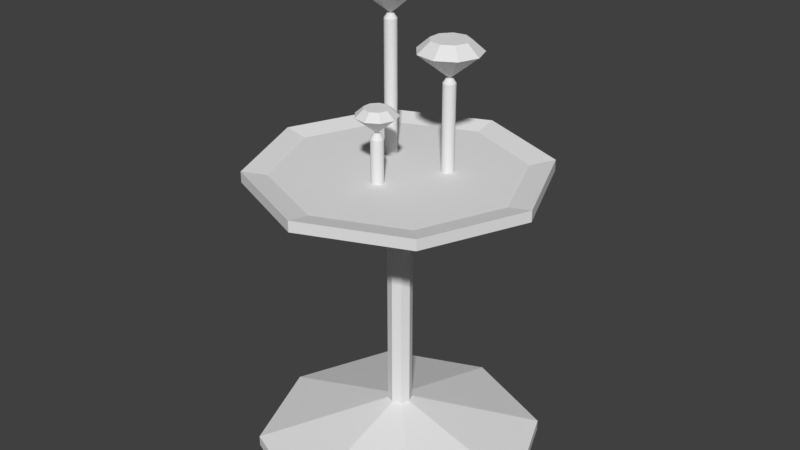 # Source: diamonds.blend  (saved by Blender 2.79.0; exported with 4.5.12 LTS)
import bpy
from mathutils import Matrix  # noqa: F401  (used for matrix-valued properties, if any)

bpy.ops.wm.read_factory_settings(use_empty=True)
scene = bpy.context.scene
scene.name = 'Scene'

# ---- collections
col_collection_1 = bpy.data.collections.new('Collection 1'); scene.collection.children.link(col_collection_1)

# ---- world
world_world = bpy.data.worlds.new('World'); scene.world = world_world
world_world.color = (0.05088, 0.05088, 0.05088)
world_world.use_sun_shadow = False
world_world.sun_shadow_jitter_overblur = 0.0
world_world.cycles.sampling_method = 'MANUAL'

# ---- meshes
me_diamond_002 = bpy.data.meshes.new('Diamond.002')
me_diamond_002.from_pydata([(0.0, 0.0, 0.35), (0.0, 0.0, -0.8), (0.6, 0.0, 0.35), (1.0, 0.0, 0.0), (0.4596, -0.3857, 0.35), (0.766, -0.6428, 0.0), (0.1042, -0.5909, 0.35), (0.1736, -0.9848, 0.0), (-0.3, -0.5196, 0.35), (-0.5, -0.866, 0.0), (-0.5638, -0.2052, 0.35), (-0.9397, -0.342, 0.0), (-0.5638, 0.2052, 0.35), (-0.9397, 0.342, 0.0), (-0.3, 0.5196, 0.35), (-0.5, 0.866, 0.0), (0.1042, 0.5909, 0.35), (0.1736, 0.9848, 0.0), (0.4596, 0.3857, 0.35), (0.766, 0.6428, 0.0)], [], [(3, 1, 19), (1, 3, 5), (1, 5, 7), (1, 7, 9), (1, 9, 11), (1, 11, 13), (1, 13, 15), (1, 15, 17), (1, 17, 19), (2, 3, 19, 18), (3, 2, 4, 5), (5, 4, 6, 7), (7, 6, 8, 9), (9, 8, 10, 11), (11, 10, 12, 13), (13, 12, 14, 15), (15, 14, 16, 17), (17, 16, 18, 19), (0, 2, 18), (2, 0, 4), (4, 0, 6), (6, 0, 8), (8, 0, 10), (10, 0, 12), (12, 0, 14), (14, 0, 16), (16, 0, 18)])
me_diamond_002.use_remesh_preserve_volume = False
me_diamond_002.use_remesh_preserve_attributes = False
me_diamond_002.use_mirror_vertex_groups = False
me_diamond_002.update()
me_diamond_001 = bpy.data.meshes.new('Diamond.001')
me_diamond_001.from_pydata([(0.0, 0.0, 0.35), (0.0, 0.0, -0.8), (0.6, 0.0, 0.35), (1.0, 0.0, 0.0), (0.4596, -0.3857, 0.35), (0.766, -0.6428, 0.0), (0.1042, -0.5909, 0.35), (0.1736, -0.9848, 0.0), (-0.3, -0.5196, 0.35), (-0.5, -0.866, 0.0), (-0.5638, -0.2052, 0.35), (-0.9397, -0.342, 0.0), (-0.5638, 0.2052, 0.35), (-0.9397, 0.342, 0.0), (-0.3, 0.5196, 0.35), (-0.5, 0.866, 0.0), (0.1042, 0.5909, 0.35), (0.1736, 0.9848, 0.0), (0.4596, 0.3857, 0.35), (0.766, 0.6428, 0.0)], [], [(3, 1, 19), (1, 3, 5), (1, 5, 7), (1, 7, 9), (1, 9, 11), (1, 11, 13), (1, 13, 15), (1, 15, 17), (1, 17, 19), (2, 3, 19, 18), (3, 2, 4, 5), (5, 4, 6, 7), (7, 6, 8, 9), (9, 8, 10, 11), (11, 10, 12, 13), (13, 12, 14, 15), (15, 14, 16, 17), (17, 16, 18, 19), (0, 2, 18), (2, 0, 4), (4, 0, 6), (6, 0, 8), (8, 0, 10), (10, 0, 12), (12, 0, 14), (14, 0, 16), (16, 0, 18)])
me_diamond_001.use_remesh_preserve_volume = False
me_diamond_001.use_remesh_preserve_attributes = False
me_diamond_001.use_mirror_vertex_groups = False
me_diamond_001.update()
me_diamond = bpy.data.meshes.new('Diamond')
me_diamond.from_pydata([(0.0, 0.0, 0.35), (0.0, 0.0, -0.8), (0.6, 0.0, 0.35), (1.0, 0.0, 0.0), (0.4596, -0.3857, 0.35), (0.766, -0.6428, 0.0), (0.1042, -0.5909, 0.35), (0.1736, -0.9848, 0.0), (-0.3, -0.5196, 0.35), (-0.5, -0.866, 0.0), (-0.5638, -0.2052, 0.35), (-0.9397, -0.342, 0.0), (-0.5638, 0.2052, 0.35), (-0.9397, 0.342, 0.0), (-0.3, 0.5196, 0.35), (-0.5, 0.866, 0.0), (0.1042, 0.5909, 0.35), (0.1736, 0.9848, 0.0), (0.4596, 0.3857, 0.35), (0.766, 0.6428, 0.0)], [], [(3, 1, 19), (1, 3, 5), (1, 5, 7), (1, 7, 9), (1, 9, 11), (1, 11, 13), (1, 13, 15), (1, 15, 17), (1, 17, 19), (2, 3, 19, 18), (3, 2, 4, 5), (5, 4, 6, 7), (7, 6, 8, 9), (9, 8, 10, 11), (11, 10, 12, 13), (13, 12, 14, 15), (15, 14, 16, 17), (17, 16, 18, 19), (0, 2, 18), (2, 0, 4), (4, 0, 6), (6, 0, 8), (8, 0, 10), (10, 0, 12), (12, 0, 14), (14, 0, 16), (16, 0, 18)])
me_diamond.use_remesh_preserve_volume = False
me_diamond.use_remesh_preserve_attributes = False
me_diamond.use_mirror_vertex_groups = False
me_diamond.update()
me_cylinder_004 = bpy.data.meshes.new('Cylinder.004')
me_cylinder_004.from_pydata([(0.0, 0.25, -0.125), (-2.775e-08, 0.125, 0.527), (0.05198, 0.2445, -0.125), (0.02599, 0.1223, 0.527), (0.1017, 0.2284, -0.125), (0.05084, 0.1142, 0.527), (0.1469, 0.2023, -0.125), (0.07347, 0.1011, 0.527), (0.1858, 0.1673, -0.125), (0.09289, 0.08364, 0.527), (0.2165, 0.125, -0.125), (0.1083, 0.0625, 0.527), (0.2378, 0.07725, -0.125), (0.1189, 0.03863, 0.527), (0.2486, 0.02613, -0.125), (0.1243, 0.01307, 0.527), (0.2486, -0.02613, -0.125), (0.1243, -0.01307, 0.527), (0.2378, -0.07725, -0.125), (0.1189, -0.03863, 0.527), (0.2165, -0.125, -0.125), (0.1083, -0.0625, 0.527), (0.1858, -0.1673, -0.125), (0.09289, -0.08364, 0.527), (0.1469, -0.2023, -0.125), (0.07347, -0.1011, 0.527), (0.1017, -0.2284, -0.125), (0.05084, -0.1142, 0.527), (0.05198, -0.2445, -0.125), (0.02599, -0.1223, 0.527), (-2.186e-08, -0.25, -0.125), (-3.868e-08, -0.125, 0.527), (-0.05198, -0.2445, -0.125), (-0.02599, -0.1223, 0.527), (-0.1017, -0.2284, -0.125), (-0.05084, -0.1142, 0.527), (-0.1469, -0.2023, -0.125), (-0.07347, -0.1011, 0.527), (-0.1858, -0.1673, -0.125), (-0.09289, -0.08364, 0.527), (-0.2165, -0.125, -0.125), (-0.1083, -0.0625, 0.527), (-0.2378, -0.07725, -0.125), (-0.1189, -0.03863, 0.527), (-0.2486, -0.02613, -0.125), (-0.1243, -0.01307, 0.527), (-0.2486, 0.02613, -0.125), (-0.1243, 0.01307, 0.527), (-0.2378, 0.07725, -0.125), (-0.1189, 0.03863, 0.527), (-0.2165, 0.125, -0.125), (-0.1083, 0.0625, 0.527), (-0.1858, 0.1673, -0.125), (-0.09289, 0.08364, 0.527), (-0.1469, 0.2023, -0.125), (-0.07347, 0.1011, 0.527), (-0.1017, 0.2284, -0.125), (-0.05084, 0.1142, 0.527), (-0.05198, 0.2445, -0.125), (-0.02599, 0.1223, 0.527), (0.0, 0.25, 0.506), (0.05198, 0.2445, 0.506), (0.1017, 0.2284, 0.506), (0.1469, 0.2023, 0.506), (0.1858, 0.1673, 0.506), (0.2165, 0.125, 0.506), (0.2378, 0.07725, 0.506), (0.2486, 0.02613, 0.506), (0.2486, -0.02613, 0.506), (0.2378, -0.07725, 0.506), (0.2165, -0.125, 0.506), (0.1858, -0.1673, 0.506), (0.1469, -0.2023, 0.506), (0.1017, -0.2284, 0.506), (0.05198, -0.2445, 0.506), (-2.186e-08, -0.25, 0.506), (-0.05198, -0.2445, 0.506), (-0.1017, -0.2284, 0.506), (-0.1469, -0.2023, 0.506), (-0.1858, -0.1673, 0.506), (-0.2165, -0.125, 0.506), (-0.2378, -0.07725, 0.506), (-0.2486, -0.02613, 0.506), (-0.2486, 0.02613, 0.506), (-0.2378, 0.07725, 0.506), (-0.2165, 0.125, 0.506), (-0.1858, 0.1673, 0.506), (-0.1469, 0.2023, 0.506), (-0.1017, 0.2284, 0.506), (-0.05198, 0.2445, 0.506)], [], [(60, 1, 3, 61), (61, 3, 5, 62), (62, 5, 7, 63), (63, 7, 9, 64), (64, 9, 11, 65), (65, 11, 13, 66), (66, 13, 15, 67), (67, 15, 17, 68), (68, 17, 19, 69), (69, 19, 21, 70), (70, 21, 23, 71), (71, 23, 25, 72), (72, 25, 27, 73), (73, 27, 29, 74), (74, 29, 31, 75), (75, 31, 33, 76), (76, 33, 35, 77), (77, 35, 37, 78), (78, 37, 39, 79), (79, 39, 41, 80), (80, 41, 43, 81), (81, 43, 45, 82), (82, 45, 47, 83), (83, 47, 49, 84), (84, 49, 51, 85), (85, 51, 53, 86), (86, 53, 55, 87), (87, 55, 57, 88), (3, 1, 59, 57, 55, 53, 51, 49, 47, 45, 43, 41, 39, 37, 35, 33, 31, 29, 27, 25, 23, 21, 19, 17, 15, 13, 11, 9, 7, 5), (88, 57, 59, 89), (89, 59, 1, 60), (0, 2, 4, 6, 8, 10, 12, 14, 16, 18, 20, 22, 24, 26, 28, 30, 32, 34, 36, 38, 40, 42, 44, 46, 48, 50, 52, 54, 56, 58), (58, 89, 60, 0), (56, 88, 89, 58), (54, 87, 88, 56), (52, 86, 87, 54), (50, 85, 86, 52), (48, 84, 85, 50), (46, 83, 84, 48), (44, 82, 83, 46), (42, 81, 82, 44), (40, 80, 81, 42), (38, 79, 80, 40), (36, 78, 79, 38), (34, 77, 78, 36), (32, 76, 77, 34), (30, 75, 76, 32), (28, 74, 75, 30), (26, 73, 74, 28), (24, 72, 73, 26), (22, 71, 72, 24), (20, 70, 71, 22), (18, 69, 70, 20), (16, 68, 69, 18), (14, 67, 68, 16), (12, 66, 67, 14), (10, 65, 66, 12), (8, 64, 65, 10), (6, 63, 64, 8), (4, 62, 63, 6), (2, 61, 62, 4), (0, 60, 61, 2)])
me_cylinder_004.use_remesh_preserve_volume = False
me_cylinder_004.use_remesh_preserve_attributes = False
me_cylinder_004.use_mirror_vertex_groups = False
me_cylinder_004.update()
me_cylinder_003 = bpy.data.meshes.new('Cylinder.003')
me_cylinder_003.from_pydata([(0.0, 0.25, -0.125), (-2.775e-08, 0.125, 0.3177), (0.05198, 0.2445, -0.125), (0.02599, 0.1223, 0.3177), (0.1017, 0.2284, -0.125), (0.05084, 0.1142, 0.3177), (0.1469, 0.2023, -0.125), (0.07347, 0.1011, 0.3177), (0.1858, 0.1673, -0.125), (0.09289, 0.08364, 0.3177), (0.2165, 0.125, -0.125), (0.1083, 0.0625, 0.3177), (0.2378, 0.07725, -0.125), (0.1189, 0.03863, 0.3177), (0.2486, 0.02613, -0.125), (0.1243, 0.01307, 0.3177), (0.2486, -0.02613, -0.125), (0.1243, -0.01307, 0.3177), (0.2378, -0.07725, -0.125), (0.1189, -0.03863, 0.3177), (0.2165, -0.125, -0.125), (0.1083, -0.0625, 0.3177), (0.1858, -0.1673, -0.125), (0.09289, -0.08364, 0.3177), (0.1469, -0.2023, -0.125), (0.07347, -0.1011, 0.3177), (0.1017, -0.2284, -0.125), (0.05084, -0.1142, 0.3177), (0.05198, -0.2445, -0.125), (0.02599, -0.1223, 0.3177), (-2.186e-08, -0.25, -0.125), (-3.868e-08, -0.125, 0.3177), (-0.05198, -0.2445, -0.125), (-0.02599, -0.1223, 0.3177), (-0.1017, -0.2284, -0.125), (-0.05084, -0.1142, 0.3177), (-0.1469, -0.2023, -0.125), (-0.07347, -0.1011, 0.3177), (-0.1858, -0.1673, -0.125), (-0.09289, -0.08364, 0.3177), (-0.2165, -0.125, -0.125), (-0.1083, -0.0625, 0.3177), (-0.2378, -0.07725, -0.125), (-0.1189, -0.03863, 0.3177), (-0.2486, -0.02613, -0.125), (-0.1243, -0.01307, 0.3177), (-0.2486, 0.02613, -0.125), (-0.1243, 0.01307, 0.3177), (-0.2378, 0.07725, -0.125), (-0.1189, 0.03863, 0.3177), (-0.2165, 0.125, -0.125), (-0.1083, 0.0625, 0.3177), (-0.1858, 0.1673, -0.125), (-0.09289, 0.08364, 0.3177), (-0.1469, 0.2023, -0.125), (-0.07347, 0.1011, 0.3177), (-0.1017, 0.2284, -0.125), (-0.05084, 0.1142, 0.3177), (-0.05198, 0.2445, -0.125), (-0.02599, 0.1223, 0.3177), (0.0, 0.25, 0.296), (0.05198, 0.2445, 0.296), (0.1017, 0.2284, 0.296), (0.1469, 0.2023, 0.296), (0.1858, 0.1673, 0.296), (0.2165, 0.125, 0.296), (0.2378, 0.07725, 0.296), (0.2486, 0.02613, 0.296), (0.2486, -0.02613, 0.296), (0.2378, -0.07725, 0.296), (0.2165, -0.125, 0.296), (0.1858, -0.1673, 0.296), (0.1469, -0.2023, 0.296), (0.1017, -0.2284, 0.296), (0.05198, -0.2445, 0.296), (-2.186e-08, -0.25, 0.296), (-0.05198, -0.2445, 0.296), (-0.1017, -0.2284, 0.296), (-0.1469, -0.2023, 0.296), (-0.1858, -0.1673, 0.296), (-0.2165, -0.125, 0.296), (-0.2378, -0.07725, 0.296), (-0.2486, -0.02613, 0.296), (-0.2486, 0.02613, 0.296), (-0.2378, 0.07725, 0.296), (-0.2165, 0.125, 0.296), (-0.1858, 0.1673, 0.296), (-0.1469, 0.2023, 0.296), (-0.1017, 0.2284, 0.296), (-0.05198, 0.2445, 0.296)], [], [(60, 1, 3, 61), (61, 3, 5, 62), (62, 5, 7, 63), (63, 7, 9, 64), (64, 9, 11, 65), (65, 11, 13, 66), (66, 13, 15, 67), (67, 15, 17, 68), (68, 17, 19, 69), (69, 19, 21, 70), (70, 21, 23, 71), (71, 23, 25, 72), (72, 25, 27, 73), (73, 27, 29, 74), (74, 29, 31, 75), (75, 31, 33, 76), (76, 33, 35, 77), (77, 35, 37, 78), (78, 37, 39, 79), (79, 39, 41, 80), (80, 41, 43, 81), (81, 43, 45, 82), (82, 45, 47, 83), (83, 47, 49, 84), (84, 49, 51, 85), (85, 51, 53, 86), (86, 53, 55, 87), (87, 55, 57, 88), (3, 1, 59, 57, 55, 53, 51, 49, 47, 45, 43, 41, 39, 37, 35, 33, 31, 29, 27, 25, 23, 21, 19, 17, 15, 13, 11, 9, 7, 5), (88, 57, 59, 89), (89, 59, 1, 60), (0, 2, 4, 6, 8, 10, 12, 14, 16, 18, 20, 22, 24, 26, 28, 30, 32, 34, 36, 38, 40, 42, 44, 46, 48, 50, 52, 54, 56, 58), (58, 89, 60, 0), (56, 88, 89, 58), (54, 87, 88, 56), (52, 86, 87, 54), (50, 85, 86, 52), (48, 84, 85, 50), (46, 83, 84, 48), (44, 82, 83, 46), (42, 81, 82, 44), (40, 80, 81, 42), (38, 79, 80, 40), (36, 78, 79, 38), (34, 77, 78, 36), (32, 76, 77, 34), (30, 75, 76, 32), (28, 74, 75, 30), (26, 73, 74, 28), (24, 72, 73, 26), (22, 71, 72, 24), (20, 70, 71, 22), (18, 69, 70, 20), (16, 68, 69, 18), (14, 67, 68, 16), (12, 66, 67, 14), (10, 65, 66, 12), (8, 64, 65, 10), (6, 63, 64, 8), (4, 62, 63, 6), (2, 61, 62, 4), (0, 60, 61, 2)])
me_cylinder_003.use_remesh_preserve_volume = False
me_cylinder_003.use_remesh_preserve_attributes = False
me_cylinder_003.use_mirror_vertex_groups = False
me_cylinder_003.update()
me_cylinder_002 = bpy.data.meshes.new('Cylinder.002')
me_cylinder_002.from_pydata([(0.0, 0.25, -0.125), (-2.775e-08, 0.125, 0.125), (0.05198, 0.2445, -0.125), (0.02599, 0.1223, 0.125), (0.1017, 0.2284, -0.125), (0.05084, 0.1142, 0.125), (0.1469, 0.2023, -0.125), (0.07347, 0.1011, 0.125), (0.1858, 0.1673, -0.125), (0.09289, 0.08364, 0.125), (0.2165, 0.125, -0.125), (0.1083, 0.0625, 0.125), (0.2378, 0.07725, -0.125), (0.1189, 0.03863, 0.125), (0.2486, 0.02613, -0.125), (0.1243, 0.01307, 0.125), (0.2486, -0.02613, -0.125), (0.1243, -0.01307, 0.125), (0.2378, -0.07725, -0.125), (0.1189, -0.03863, 0.125), (0.2165, -0.125, -0.125), (0.1083, -0.0625, 0.125), (0.1858, -0.1673, -0.125), (0.09289, -0.08364, 0.125), (0.1469, -0.2023, -0.125), (0.07347, -0.1011, 0.125), (0.1017, -0.2284, -0.125), (0.05084, -0.1142, 0.125), (0.05198, -0.2445, -0.125), (0.02599, -0.1223, 0.125), (-2.186e-08, -0.25, -0.125), (-3.868e-08, -0.125, 0.125), (-0.05198, -0.2445, -0.125), (-0.02599, -0.1223, 0.125), (-0.1017, -0.2284, -0.125), (-0.05084, -0.1142, 0.125), (-0.1469, -0.2023, -0.125), (-0.07347, -0.1011, 0.125), (-0.1858, -0.1673, -0.125), (-0.09289, -0.08364, 0.125), (-0.2165, -0.125, -0.125), (-0.1083, -0.0625, 0.125), (-0.2378, -0.07725, -0.125), (-0.1189, -0.03863, 0.125), (-0.2486, -0.02613, -0.125), (-0.1243, -0.01307, 0.125), (-0.2486, 0.02613, -0.125), (-0.1243, 0.01307, 0.125), (-0.2378, 0.07725, -0.125), (-0.1189, 0.03863, 0.125), (-0.2165, 0.125, -0.125), (-0.1083, 0.0625, 0.125), (-0.1858, 0.1673, -0.125), (-0.09289, 0.08364, 0.125), (-0.1469, 0.2023, -0.125), (-0.07347, 0.1011, 0.125), (-0.1017, 0.2284, -0.125), (-0.05084, 0.1142, 0.125), (-0.05198, 0.2445, -0.125), (-0.02599, 0.1223, 0.125), (0.0, 0.25, 0.1004), (0.05198, 0.2445, 0.1004), (0.1017, 0.2284, 0.1004), (0.1469, 0.2023, 0.1004), (0.1858, 0.1673, 0.1004), (0.2165, 0.125, 0.1004), (0.2378, 0.07725, 0.1004), (0.2486, 0.02613, 0.1004), (0.2486, -0.02613, 0.1004), (0.2378, -0.07725, 0.1004), (0.2165, -0.125, 0.1004), (0.1858, -0.1673, 0.1004), (0.1469, -0.2023, 0.1004), (0.1017, -0.2284, 0.1004), (0.05198, -0.2445, 0.1004), (-2.186e-08, -0.25, 0.1004), (-0.05198, -0.2445, 0.1004), (-0.1017, -0.2284, 0.1004), (-0.1469, -0.2023, 0.1004), (-0.1858, -0.1673, 0.1004), (-0.2165, -0.125, 0.1004), (-0.2378, -0.07725, 0.1004), (-0.2486, -0.02613, 0.1004), (-0.2486, 0.02613, 0.1004), (-0.2378, 0.07725, 0.1004), (-0.2165, 0.125, 0.1004), (-0.1858, 0.1673, 0.1004), (-0.1469, 0.2023, 0.1004), (-0.1017, 0.2284, 0.1004), (-0.05198, 0.2445, 0.1004)], [], [(60, 1, 3, 61), (61, 3, 5, 62), (62, 5, 7, 63), (63, 7, 9, 64), (64, 9, 11, 65), (65, 11, 13, 66), (66, 13, 15, 67), (67, 15, 17, 68), (68, 17, 19, 69), (69, 19, 21, 70), (70, 21, 23, 71), (71, 23, 25, 72), (72, 25, 27, 73), (73, 27, 29, 74), (74, 29, 31, 75), (75, 31, 33, 76), (76, 33, 35, 77), (77, 35, 37, 78), (78, 37, 39, 79), (79, 39, 41, 80), (80, 41, 43, 81), (81, 43, 45, 82), (82, 45, 47, 83), (83, 47, 49, 84), (84, 49, 51, 85), (85, 51, 53, 86), (86, 53, 55, 87), (87, 55, 57, 88), (3, 1, 59, 57, 55, 53, 51, 49, 47, 45, 43, 41, 39, 37, 35, 33, 31, 29, 27, 25, 23, 21, 19, 17, 15, 13, 11, 9, 7, 5), (88, 57, 59, 89), (89, 59, 1, 60), (0, 2, 4, 6, 8, 10, 12, 14, 16, 18, 20, 22, 24, 26, 28, 30, 32, 34, 36, 38, 40, 42, 44, 46, 48, 50, 52, 54, 56, 58), (58, 89, 60, 0), (56, 88, 89, 58), (54, 87, 88, 56), (52, 86, 87, 54), (50, 85, 86, 52), (48, 84, 85, 50), (46, 83, 84, 48), (44, 82, 83, 46), (42, 81, 82, 44), (40, 80, 81, 42), (38, 79, 80, 40), (36, 78, 79, 38), (34, 77, 78, 36), (32, 76, 77, 34), (30, 75, 76, 32), (28, 74, 75, 30), (26, 73, 74, 28), (24, 72, 73, 26), (22, 71, 72, 24), (20, 70, 71, 22), (18, 69, 70, 20), (16, 68, 69, 18), (14, 67, 68, 16), (12, 66, 67, 14), (10, 65, 66, 12), (8, 64, 65, 10), (6, 63, 64, 8), (4, 62, 63, 6), (2, 61, 62, 4), (0, 60, 61, 2)])
me_cylinder_002.use_remesh_preserve_volume = False
me_cylinder_002.use_remesh_preserve_attributes = False
me_cylinder_002.use_mirror_vertex_groups = False
me_cylinder_002.update()
me_cylinder_001 = bpy.data.meshes.new('Cylinder.001')
me_cylinder_001.from_pydata([(0.0, 1.0, -1.69), (0.0, 1.0, 0.04379), (0.7071, 0.7071, -1.69), (0.7071, 0.7071, 0.04379), (1.0, -4.371e-08, -1.69), (1.0, -4.371e-08, 0.04379), (0.7071, -0.7071, -1.69), (0.7071, -0.7071, 0.04379), (-8.742e-08, -1.0, -1.69), (-8.742e-08, -1.0, 0.04379), (-0.7071, -0.7071, -1.69), (-0.7071, -0.7071, 0.04379), (-1.0, 1.192e-08, -1.69), (-1.0, 1.192e-08, 0.04379), (-0.7071, 0.7071, -1.69), (-0.7071, 0.7071, 0.04379), (0.0, 1.0, -1.629), (-2.917e-08, 0.08478, -1.4), (-2.917e-08, 0.08478, -0.6745), (-2.917e-08, 0.08478, -0.6388), (-2.917e-08, 0.08478, -0.6031), (-2.917e-08, 0.08478, -0.5674), (-2.917e-08, 0.08478, -0.5317), (-2.917e-08, 0.08478, -0.496), (-2.917e-08, 0.08478, -0.4602), (-2.917e-08, 0.08478, -0.4245), (-2.917e-08, 0.08478, -0.3888), (-2.917e-08, 0.08478, -0.3531), (-2.917e-08, 0.08478, -0.3174), (-2.917e-08, 0.08478, -0.2817), (-2.917e-08, 0.08478, -0.246), (0.0, 1.0, -0.01761), (0.7071, 0.7071, -0.01761), (0.05995, 0.05995, -0.246), (0.05995, 0.05995, -0.2817), (0.05995, 0.05995, -0.3174), (0.05995, 0.05995, -0.3531), (0.05995, 0.05995, -0.3888), (0.05995, 0.05995, -0.4245), (0.05995, 0.05995, -0.4602), (0.05995, 0.05995, -0.496), (0.05995, 0.05995, -0.5317), (0.05995, 0.05995, -0.5674), (0.05995, 0.05995, -0.6031), (0.05995, 0.05995, -0.6388), (0.05995, 0.05995, -0.6745), (0.05995, 0.05995, -1.4), (0.7071, 0.7071, -1.629), (1.0, -4.371e-08, -0.01761), (0.08478, 6.479e-09, -0.246), (0.08478, 6.479e-09, -0.2817), (0.08478, 6.479e-09, -0.3174), (0.08478, 6.479e-09, -0.3531), (0.08478, 6.479e-09, -0.3888), (0.08478, 6.479e-09, -0.4245), (0.08478, 6.479e-09, -0.4602), (0.08478, 6.479e-09, -0.496), (0.08478, 6.479e-09, -0.5317), (0.08478, 6.479e-09, -0.5674), (0.08478, 6.479e-09, -0.6031), (0.08478, 6.479e-09, -0.6388), (0.08478, 6.479e-09, -0.6745), (0.08478, 6.479e-09, -1.4), (1.0, -4.371e-08, -1.629), (0.7071, -0.7071, -0.01761), (0.05995, -0.05995, -0.246), (0.05995, -0.05995, -0.2817), (0.05995, -0.05995, -0.3174), (0.05995, -0.05995, -0.3531), (0.05995, -0.05995, -0.3888), (0.05995, -0.05995, -0.4245), (0.05995, -0.05995, -0.4602), (0.05995, -0.05995, -0.496), (0.05995, -0.05995, -0.5317), (0.05995, -0.05995, -0.5674), (0.05995, -0.05995, -0.6031), (0.05995, -0.05995, -0.6388), (0.05995, -0.05995, -0.6794), (0.05995, -0.05995, -1.4), (0.7071, -0.7071, -1.629), (-8.742e-08, -1.0, -0.01761), (-3.658e-08, -0.08478, -0.246), (-3.658e-08, -0.08478, -0.2817), (-3.658e-08, -0.08478, -0.3174), (-3.658e-08, -0.08478, -0.3531), (-3.658e-08, -0.08478, -0.3888), (-3.658e-08, -0.08478, -0.4245), (-3.658e-08, -0.08478, -0.4602), (-3.658e-08, -0.08478, -0.496), (-3.658e-08, -0.08478, -0.5317), (-3.658e-08, -0.08478, -0.5674), (-3.658e-08, -0.08478, -0.6031), (-3.658e-08, -0.08478, -0.6388), (-3.658e-08, -0.08478, -0.6794), (-3.658e-08, -0.08478, -1.4), (-8.742e-08, -1.0, -1.629), (-0.7071, -0.7071, -0.01761), (-0.05995, -0.05995, -0.246), (-0.05995, -0.05995, -0.2817), (-0.05995, -0.05995, -0.3174), (-0.05995, -0.05995, -0.3531), (-0.05995, -0.05995, -0.3888), (-0.05995, -0.05995, -0.4245), (-0.05995, -0.05995, -0.4602), (-0.05995, -0.05995, -0.496), (-0.05995, -0.05995, -0.5317), (-0.05995, -0.05995, -0.5674), (-0.05995, -0.05995, -0.6031), (-0.05995, -0.05995, -0.6388), (-0.05995, -0.05995, -0.6794), (-0.05995, -0.05995, -1.4), (-0.7071, -0.7071, -1.629), (-1.0, 1.192e-08, -0.01761), (-0.08478, 1.12e-08, -0.246), (-0.08478, 1.12e-08, -0.2817), (-0.08478, 1.12e-08, -0.3174), (-0.08478, 1.12e-08, -0.3531), (-0.08478, 1.12e-08, -0.3888), (-0.08478, 1.12e-08, -0.4245), (-0.08478, 1.12e-08, -0.4602), (-0.08478, 1.12e-08, -0.496), (-0.08478, 1.12e-08, -0.5317), (-0.08478, 1.12e-08, -0.5674), (-0.08478, 1.12e-08, -0.6031), (-0.08478, 1.12e-08, -0.6388), (-0.08478, 1.12e-08, -0.6745), (-0.08478, 1.12e-08, -1.4), (-1.0, 1.192e-08, -1.629), (-0.7071, 0.7071, -0.01761), (-0.05995, 0.05995, -0.246), (-0.05995, 0.05995, -0.2817), (-0.05995, 0.05995, -0.3174), (-0.05995, 0.05995, -0.3531), (-0.05995, 0.05995, -0.3888), (-0.05995, 0.05995, -0.4245), (-0.05995, 0.05995, -0.4602), (-0.05995, 0.05995, -0.496), (-0.05995, 0.05995, -0.5317), (-0.05995, 0.05995, -0.5674), (-0.05995, 0.05995, -0.6031), (-0.05995, 0.05995, -0.6388), (-0.05995, 0.05995, -0.6745), (-0.05995, 0.05995, -1.4), (-0.7071, 0.7071, -1.629), (-0.006857, 0.8397, 0.01528), (0.5829, 0.5954, 0.01528), (0.8272, 0.005602, 0.01528), (0.5829, -0.5842, 0.01528), (-0.006857, -0.8285, 0.01528), (-0.5967, -0.5842, 0.01528), (-0.841, 0.005602, 0.01528), (-0.5967, 0.5954, 0.01528), (0.0, 1.0, -1.629), (0.7071, 0.7071, -1.629), (1.0, -4.371e-08, -1.629), (0.7071, -0.7071, -1.629), (-8.742e-08, -1.0, -1.629), (-0.7071, -0.7071, -1.629), (-1.0, 1.192e-08, -1.629), (-0.7071, 0.7071, -1.629), (0.0, 1.0, -1.629), (0.7071, 0.7071, -1.629), (1.0, -4.371e-08, -1.629), (0.7071, -0.7071, -1.629), (-8.742e-08, -1.0, -1.629), (-0.7071, -0.7071, -1.629), (-1.0, 1.192e-08, -1.629), (-0.7071, 0.7071, -1.629)], [], [(31, 1, 3, 32), (32, 3, 5, 48), (48, 5, 7, 64), (64, 7, 9, 80), (80, 9, 11, 96), (96, 11, 13, 112), (9, 7, 147, 148), (112, 13, 15, 128), (128, 15, 1, 31), (0, 2, 4, 6, 8, 10, 12, 14), (14, 143, 16, 0), (143, 142, 17, 16), (142, 141, 18, 17), (141, 140, 19, 18), (140, 139, 20, 19), (139, 138, 21, 20), (138, 137, 22, 21), (137, 136, 23, 22), (136, 135, 24, 23), (135, 134, 25, 24), (134, 133, 26, 25), (133, 132, 27, 26), (132, 131, 28, 27), (131, 130, 29, 28), (130, 129, 30, 29), (129, 128, 31, 30), (12, 127, 143, 14), (127, 126, 142, 143), (126, 125, 141, 142), (125, 124, 140, 141), (124, 123, 139, 140), (123, 122, 138, 139), (122, 121, 137, 138), (121, 120, 136, 137), (120, 119, 135, 136), (119, 118, 134, 135), (118, 117, 133, 134), (117, 116, 132, 133), (116, 115, 131, 132), (115, 114, 130, 131), (114, 113, 129, 130), (113, 112, 128, 129), (10, 111, 127, 12), (111, 110, 126, 127), (110, 109, 125, 126), (109, 108, 124, 125), (108, 107, 123, 124), (107, 106, 122, 123), (106, 105, 121, 122), (105, 104, 120, 121), (104, 103, 119, 120), (103, 102, 118, 119), (102, 101, 117, 118), (101, 100, 116, 117), (100, 99, 115, 116), (99, 98, 114, 115), (98, 97, 113, 114), (97, 96, 112, 113), (8, 95, 111, 10), (95, 94, 110, 111), (94, 93, 109, 110), (93, 92, 108, 109), (92, 91, 107, 108), (91, 90, 106, 107), (90, 89, 105, 106), (89, 88, 104, 105), (88, 87, 103, 104), (87, 86, 102, 103), (86, 85, 101, 102), (85, 84, 100, 101), (84, 83, 99, 100), (83, 82, 98, 99), (82, 81, 97, 98), (81, 80, 96, 97), (6, 79, 95, 8), (79, 78, 94, 95), (78, 77, 93, 94), (77, 76, 92, 93), (76, 75, 91, 92), (75, 74, 90, 91), (74, 73, 89, 90), (73, 72, 88, 89), (72, 71, 87, 88), (71, 70, 86, 87), (70, 69, 85, 86), (69, 68, 84, 85), (68, 67, 83, 84), (67, 66, 82, 83), (66, 65, 81, 82), (65, 64, 80, 81), (4, 63, 79, 6), (63, 62, 78, 79), (62, 61, 77, 78), (61, 60, 76, 77), (60, 59, 75, 76), (59, 58, 74, 75), (58, 57, 73, 74), (57, 56, 72, 73), (56, 55, 71, 72), (55, 54, 70, 71), (54, 53, 69, 70), (53, 52, 68, 69), (52, 51, 67, 68), (51, 50, 66, 67), (50, 49, 65, 66), (49, 48, 64, 65), (2, 47, 63, 4), (47, 46, 62, 63), (46, 45, 61, 62), (45, 44, 60, 61), (44, 43, 59, 60), (43, 42, 58, 59), (42, 41, 57, 58), (41, 40, 56, 57), (40, 39, 55, 56), (39, 38, 54, 55), (38, 37, 53, 54), (37, 36, 52, 53), (36, 35, 51, 52), (35, 34, 50, 51), (34, 33, 49, 50), (33, 32, 48, 49), (0, 16, 47, 2), (16, 17, 46, 47), (17, 18, 45, 46), (18, 19, 44, 45), (19, 20, 43, 44), (20, 21, 42, 43), (21, 22, 41, 42), (22, 23, 40, 41), (23, 24, 39, 40), (24, 25, 38, 39), (25, 26, 37, 38), (26, 27, 36, 37), (27, 28, 35, 36), (28, 29, 34, 35), (29, 30, 33, 34), (30, 31, 32, 33), (145, 144, 151, 150, 149, 148, 147, 146), (15, 13, 150, 151), (5, 3, 145, 146), (11, 9, 148, 149), (1, 15, 151, 144), (3, 1, 144, 145), (7, 5, 146, 147), (13, 11, 149, 150), (95, 111, 157, 156), (16, 47, 153, 152), (143, 16, 152, 159), (79, 95, 156, 155), (127, 143, 159, 158), (63, 79, 155, 154), (111, 127, 158, 157), (47, 63, 154, 153), (156, 157, 165, 164), (158, 159, 167, 166), (153, 154, 162, 161), (155, 156, 164, 163), (157, 158, 166, 165), (159, 152, 160, 167), (152, 153, 161, 160), (154, 155, 163, 162)])
me_cylinder_001.use_remesh_preserve_volume = False
me_cylinder_001.use_remesh_preserve_attributes = False
me_cylinder_001.use_mirror_vertex_groups = False
me_cylinder_001.update()

# ---- objects
ob_diamond_002 = bpy.data.objects.new('Diamond.002', me_diamond_002)
ob_diamond_001 = bpy.data.objects.new('Diamond.001', me_diamond_001)
ob_diamond = bpy.data.objects.new('Diamond', me_diamond)
ob_cylinder_003 = bpy.data.objects.new('Cylinder.003', me_cylinder_004)
ob_cylinder_002 = bpy.data.objects.new('Cylinder.002', me_cylinder_003)
ob_cylinder_001 = bpy.data.objects.new('Cylinder.001', me_cylinder_002)
ob_cylinder = bpy.data.objects.new('Cylinder', me_cylinder_001)

# ---- transforms, parenting, visibility, modifiers, constraints
ob_diamond_002.location = (0.0004663, -0.08762, 0.7703)
ob_diamond_002.scale = (0.06134, 0.06134, 0.06134)
ob_diamond_002.lineart.crease_threshold = 0.0
ob_diamond_001.location = (0.1007, 0.09213, 0.9211)
ob_diamond_001.scale = (0.09386, 0.09386, 0.09386)
ob_diamond_001.lineart.crease_threshold = 0.0
ob_diamond.location = (-0.1029, 0.09233, 1.103)
ob_diamond.scale = (0.1475, 0.1475, 0.1475)
ob_diamond.lineart.crease_threshold = 0.0
ob_cylinder_003.location = (-0.1029, 0.0918, 0.6385)
ob_cylinder_003.scale = (0.07471, 0.07471, 0.6594)
ob_cylinder_003.lineart.crease_threshold = 0.0
ob_cylinder_002.location = (0.1007, 0.09201, 0.6385)
ob_cylinder_002.scale = (0.07471, 0.07471, 0.6594)
ob_cylinder_002.lineart.crease_threshold = 0.0
ob_cylinder_001.location = (0.0006264, -0.08739, 0.6385)
ob_cylinder_001.scale = (0.07471, 0.07471, 0.6594)
ob_cylinder_001.lineart.crease_threshold = 0.0
ob_cylinder.location = (-0.0004383, 0.008637, 0.5702)
ob_cylinder.scale = (0.4346, 0.4346, 0.535)
ob_cylinder.lineart.crease_threshold = 0.0

# ---- collection membership
col_collection_1.objects.link(ob_diamond_002)
col_collection_1.objects.link(ob_diamond_001)
col_collection_1.objects.link(ob_diamond)
col_collection_1.objects.link(ob_cylinder_003)
col_collection_1.objects.link(ob_cylinder_002)
col_collection_1.objects.link(ob_cylinder_001)
col_collection_1.objects.link(ob_cylinder)

# ---- scene / render settings (as saved in the file)
scene.frame_start = 1; scene.frame_end = 250; scene.frame_set(1)
scene.render.engine = 'BLENDER_EEVEE_NEXT'
scene.render.resolution_percentage = 50
scene.render.dither_intensity = 0.0
scene.cycles.use_denoising = False
scene.cycles.samples = 128
scene.cycles.sampling_pattern = 'TABULATED_SOBOL'
scene.cycles.use_adaptive_sampling = False
scene.cycles.use_light_tree = False
scene.cycles.blur_glossy = 0.0
scene.cycles.sample_clamp_indirect = 0.0
scene.view_settings.view_transform = 'Standard'
bpy.context.view_layer.update()

# ---- added for rendering (the .blend has no active camera and no usable light): camera, sun
cam_auto = bpy.data.cameras.new('AutoCamera')
cam_auto.lens = 50.0
cam_auto.sensor_width = 36.0
cam_auto.clip_end = 1000.0
ob_auto_camera = bpy.data.objects.new('AutoCamera', cam_auto)
scene.collection.objects.link(ob_auto_camera)
ob_auto_camera.location = (1.78581, -2.13486, 1.83941)
ob_auto_camera.rotation_euler = (1.09748, -7.21219e-08, 0.694738)
scene.camera = ob_auto_camera
light_auto_sun = bpy.data.lights.new('AutoSun', 'SUN')
light_auto_sun.energy = 3.0
light_auto_sun.angle = 0.0523599
ob_auto_sun = bpy.data.objects.new('AutoSun', light_auto_sun)
scene.collection.objects.link(ob_auto_sun)
ob_auto_sun.rotation_euler = (0.872665, 0.174533, 0.523599)
bpy.context.view_layer.update()
